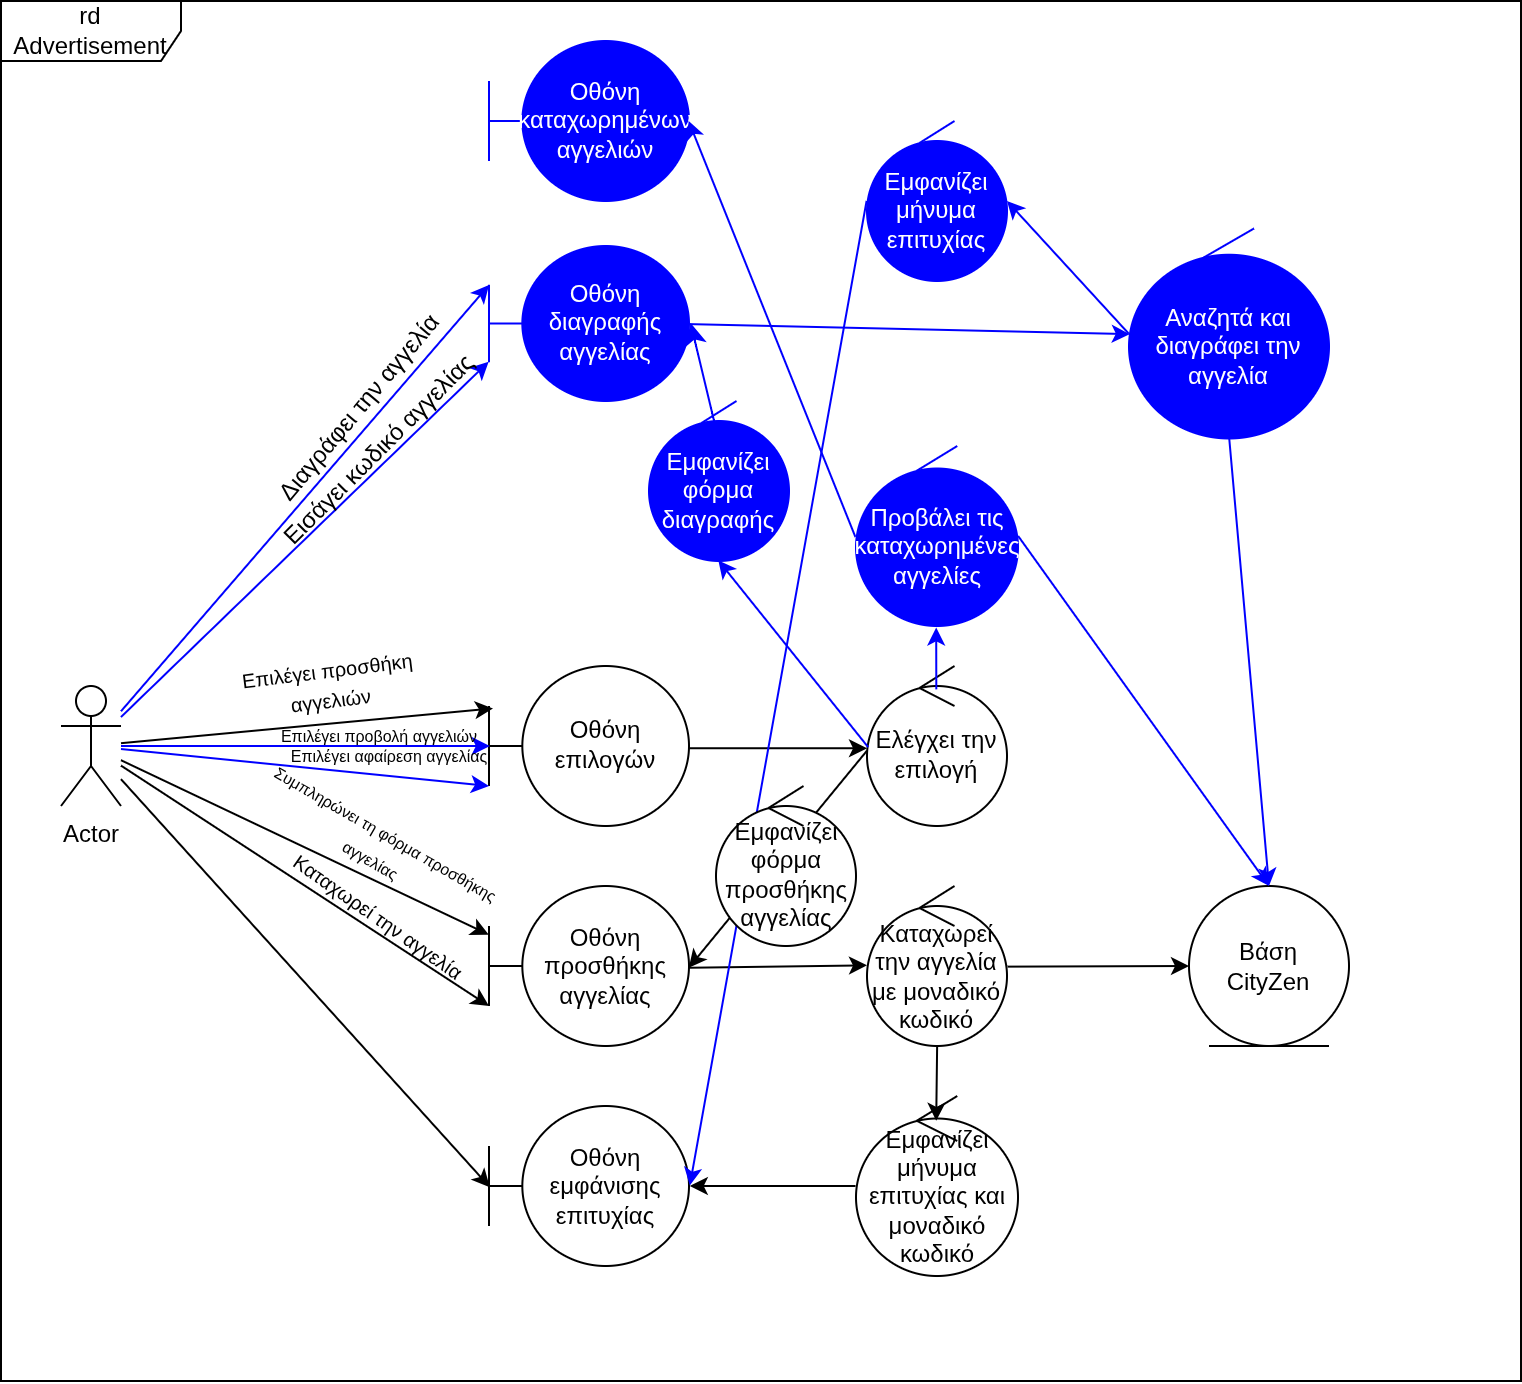

The diagram above was exported from draw.io. Its source (the exported page's mxGraphModel, read from the mxfile embedded in the PNG):
<mxGraphModel dx="1043" dy="567" grid="1" gridSize="10" guides="1" tooltips="1" connect="1" arrows="1" fold="1" page="1" pageScale="1" pageWidth="827" pageHeight="1169" math="0" shadow="0">
  <root>
    <mxCell id="0" />
    <mxCell id="1" parent="0" />
    <mxCell id="f6LJ7kJvBZ9_eKa5rolm-1" value="Actor" style="shape=umlActor;verticalLabelPosition=bottom;verticalAlign=top;html=1;outlineConnect=0;" vertex="1" parent="1">
      <mxGeometry x="70" y="352.5" width="30" height="60" as="geometry" />
    </mxCell>
    <mxCell id="f6LJ7kJvBZ9_eKa5rolm-2" value="" style="endArrow=classic;html=1;rounded=0;entryX=0.02;entryY=0.265;entryDx=0;entryDy=0;entryPerimeter=0;" edge="1" parent="1" source="f6LJ7kJvBZ9_eKa5rolm-1" target="f6LJ7kJvBZ9_eKa5rolm-3">
      <mxGeometry width="50" height="50" relative="1" as="geometry">
        <mxPoint x="294" y="422.5" as="sourcePoint" />
        <mxPoint x="234" y="422.5" as="targetPoint" />
      </mxGeometry>
    </mxCell>
    <mxCell id="f6LJ7kJvBZ9_eKa5rolm-3" value="Οθόνη επιλογών" style="shape=umlBoundary;whiteSpace=wrap;html=1;" vertex="1" parent="1">
      <mxGeometry x="284" y="342.5" width="100" height="80" as="geometry" />
    </mxCell>
    <mxCell id="f6LJ7kJvBZ9_eKa5rolm-4" value="&lt;font style=&quot;font-size: 10px;&quot;&gt;Επιλέγει προσθήκη&lt;/font&gt;&lt;div&gt;&lt;font style=&quot;font-size: 10px;&quot;&gt;αγγελιών&lt;/font&gt;&lt;/div&gt;" style="text;html=1;align=center;verticalAlign=middle;resizable=0;points=[];autosize=1;strokeColor=none;fillColor=none;rotation=353;" vertex="1" parent="1">
      <mxGeometry x="154" y="332.5" width="100" height="40" as="geometry" />
    </mxCell>
    <mxCell id="f6LJ7kJvBZ9_eKa5rolm-5" value="Ελέγχει την επιλογή" style="ellipse;shape=umlControl;whiteSpace=wrap;html=1;" vertex="1" parent="1">
      <mxGeometry x="473" y="342.5" width="70" height="80" as="geometry" />
    </mxCell>
    <mxCell id="f6LJ7kJvBZ9_eKa5rolm-6" value="" style="endArrow=classic;html=1;rounded=0;entryX=0;entryY=0.514;entryDx=0;entryDy=0;entryPerimeter=0;exitX=0.999;exitY=0.514;exitDx=0;exitDy=0;exitPerimeter=0;" edge="1" parent="1" source="f6LJ7kJvBZ9_eKa5rolm-3" target="f6LJ7kJvBZ9_eKa5rolm-5">
      <mxGeometry width="50" height="50" relative="1" as="geometry">
        <mxPoint x="324" y="472.5" as="sourcePoint" />
        <mxPoint x="374" y="422.5" as="targetPoint" />
      </mxGeometry>
    </mxCell>
    <mxCell id="f6LJ7kJvBZ9_eKa5rolm-7" value="Οθόνη προσθήκης αγγελίας" style="shape=umlBoundary;whiteSpace=wrap;html=1;" vertex="1" parent="1">
      <mxGeometry x="284" y="452.5" width="100" height="80" as="geometry" />
    </mxCell>
    <mxCell id="f6LJ7kJvBZ9_eKa5rolm-8" value="" style="endArrow=classic;html=1;rounded=0;exitX=0;exitY=0.529;exitDx=0;exitDy=0;exitPerimeter=0;entryX=0.999;entryY=0.511;entryDx=0;entryDy=0;entryPerimeter=0;" edge="1" parent="1" source="f6LJ7kJvBZ9_eKa5rolm-5" target="f6LJ7kJvBZ9_eKa5rolm-7">
      <mxGeometry width="50" height="50" relative="1" as="geometry">
        <mxPoint x="324" y="472.5" as="sourcePoint" />
        <mxPoint x="494" y="492.5" as="targetPoint" />
      </mxGeometry>
    </mxCell>
    <mxCell id="f6LJ7kJvBZ9_eKa5rolm-9" value="" style="endArrow=classic;html=1;rounded=0;entryX=-0.001;entryY=0.304;entryDx=0;entryDy=0;entryPerimeter=0;" edge="1" parent="1" source="f6LJ7kJvBZ9_eKa5rolm-1" target="f6LJ7kJvBZ9_eKa5rolm-7">
      <mxGeometry width="50" height="50" relative="1" as="geometry">
        <mxPoint x="324" y="472.5" as="sourcePoint" />
        <mxPoint x="374" y="422.5" as="targetPoint" />
      </mxGeometry>
    </mxCell>
    <mxCell id="f6LJ7kJvBZ9_eKa5rolm-10" value="&lt;font style=&quot;font-size: 8px;&quot;&gt;&lt;font style=&quot;&quot;&gt;Συμπληρώνει τη φόρμα&amp;nbsp;&lt;/font&gt;&lt;font style=&quot;background-color: transparent; color: light-dark(rgb(0, 0, 0), rgb(255, 255, 255));&quot;&gt;προσθήκης&lt;/font&gt;&lt;/font&gt;&lt;div&gt;&lt;span style=&quot;background-color: transparent; color: light-dark(rgb(0, 0, 0), rgb(255, 255, 255));&quot;&gt;&lt;font style=&quot;font-size: 8px;&quot;&gt;αγγελίας&lt;/font&gt;&lt;/span&gt;&lt;/div&gt;" style="text;html=1;align=center;verticalAlign=middle;resizable=0;points=[];autosize=1;strokeColor=none;fillColor=none;rotation=30;" vertex="1" parent="1">
      <mxGeometry x="159" y="412.5" width="140" height="40" as="geometry" />
    </mxCell>
    <mxCell id="f6LJ7kJvBZ9_eKa5rolm-11" value="" style="endArrow=classic;html=1;rounded=0;entryX=0;entryY=0.75;entryDx=0;entryDy=0;entryPerimeter=0;" edge="1" parent="1" source="f6LJ7kJvBZ9_eKa5rolm-1" target="f6LJ7kJvBZ9_eKa5rolm-7">
      <mxGeometry width="50" height="50" relative="1" as="geometry">
        <mxPoint x="324" y="472.5" as="sourcePoint" />
        <mxPoint x="374" y="422.5" as="targetPoint" />
      </mxGeometry>
    </mxCell>
    <mxCell id="f6LJ7kJvBZ9_eKa5rolm-12" value="&lt;font style=&quot;font-size: 10px;&quot;&gt;Καταχωρεί την αγγελία&lt;/font&gt;" style="text;html=1;align=center;verticalAlign=middle;resizable=0;points=[];autosize=1;strokeColor=none;fillColor=none;rotation=35;" vertex="1" parent="1">
      <mxGeometry x="169" y="452.5" width="120" height="30" as="geometry" />
    </mxCell>
    <mxCell id="f6LJ7kJvBZ9_eKa5rolm-13" value="Οθόνη εμφάνισης επιτυχίας" style="shape=umlBoundary;whiteSpace=wrap;html=1;" vertex="1" parent="1">
      <mxGeometry x="284" y="562.5" width="100" height="80" as="geometry" />
    </mxCell>
    <mxCell id="f6LJ7kJvBZ9_eKa5rolm-14" value="" style="endArrow=classic;html=1;rounded=0;entryX=0.004;entryY=0.507;entryDx=0;entryDy=0;entryPerimeter=0;" edge="1" parent="1" source="f6LJ7kJvBZ9_eKa5rolm-1" target="f6LJ7kJvBZ9_eKa5rolm-13">
      <mxGeometry width="50" height="50" relative="1" as="geometry">
        <mxPoint x="324" y="582.5" as="sourcePoint" />
        <mxPoint x="374" y="532.5" as="targetPoint" />
      </mxGeometry>
    </mxCell>
    <mxCell id="f6LJ7kJvBZ9_eKa5rolm-15" value="Καταχωρεί την αγγελία με μοναδικό κωδικό" style="ellipse;shape=umlControl;whiteSpace=wrap;html=1;" vertex="1" parent="1">
      <mxGeometry x="473" y="452.5" width="70" height="80" as="geometry" />
    </mxCell>
    <mxCell id="f6LJ7kJvBZ9_eKa5rolm-16" value="" style="endArrow=classic;html=1;rounded=0;entryX=0;entryY=0.496;entryDx=0;entryDy=0;entryPerimeter=0;exitX=0.999;exitY=0.511;exitDx=0;exitDy=0;exitPerimeter=0;" edge="1" parent="1" source="f6LJ7kJvBZ9_eKa5rolm-7" target="f6LJ7kJvBZ9_eKa5rolm-15">
      <mxGeometry width="50" height="50" relative="1" as="geometry">
        <mxPoint x="324" y="582.5" as="sourcePoint" />
        <mxPoint x="374" y="532.5" as="targetPoint" />
      </mxGeometry>
    </mxCell>
    <mxCell id="f6LJ7kJvBZ9_eKa5rolm-17" value="Βάση&lt;div&gt;CityZen&lt;/div&gt;" style="ellipse;shape=umlEntity;whiteSpace=wrap;html=1;" vertex="1" parent="1">
      <mxGeometry x="634" y="452.5" width="80" height="80" as="geometry" />
    </mxCell>
    <mxCell id="f6LJ7kJvBZ9_eKa5rolm-18" value="" style="endArrow=classic;html=1;rounded=0;entryX=0;entryY=0.5;entryDx=0;entryDy=0;exitX=1.004;exitY=0.504;exitDx=0;exitDy=0;exitPerimeter=0;" edge="1" parent="1" source="f6LJ7kJvBZ9_eKa5rolm-15" target="f6LJ7kJvBZ9_eKa5rolm-17">
      <mxGeometry width="50" height="50" relative="1" as="geometry">
        <mxPoint x="324" y="532.5" as="sourcePoint" />
        <mxPoint x="374" y="482.5" as="targetPoint" />
      </mxGeometry>
    </mxCell>
    <mxCell id="f6LJ7kJvBZ9_eKa5rolm-19" value="Εμφανίζει μήνυμα επιτυχίας και μοναδικό κωδικό" style="ellipse;shape=umlControl;whiteSpace=wrap;html=1;" vertex="1" parent="1">
      <mxGeometry x="467.5" y="557.5" width="81" height="90" as="geometry" />
    </mxCell>
    <mxCell id="f6LJ7kJvBZ9_eKa5rolm-20" value="" style="endArrow=classic;html=1;rounded=0;exitX=-0.003;exitY=0.5;exitDx=0;exitDy=0;exitPerimeter=0;entryX=1.004;entryY=0.5;entryDx=0;entryDy=0;entryPerimeter=0;" edge="1" parent="1" source="f6LJ7kJvBZ9_eKa5rolm-19" target="f6LJ7kJvBZ9_eKa5rolm-13">
      <mxGeometry width="50" height="50" relative="1" as="geometry">
        <mxPoint x="324" y="532.5" as="sourcePoint" />
        <mxPoint x="374" y="482.5" as="targetPoint" />
      </mxGeometry>
    </mxCell>
    <mxCell id="f6LJ7kJvBZ9_eKa5rolm-21" value="" style="endArrow=classic;html=1;rounded=0;entryX=0.004;entryY=0.5;entryDx=0;entryDy=0;entryPerimeter=0;strokeColor=light-dark(#0000FF,#0000FF);" edge="1" parent="1" source="f6LJ7kJvBZ9_eKa5rolm-1" target="f6LJ7kJvBZ9_eKa5rolm-3">
      <mxGeometry width="50" height="50" relative="1" as="geometry">
        <mxPoint x="324" y="412.5" as="sourcePoint" />
        <mxPoint x="374" y="362.5" as="targetPoint" />
      </mxGeometry>
    </mxCell>
    <mxCell id="f6LJ7kJvBZ9_eKa5rolm-22" value="&lt;font style=&quot;font-size: 8px;&quot;&gt;Επιλέγει προβολή αγγελιών&lt;/font&gt;" style="text;html=1;align=center;verticalAlign=middle;resizable=0;points=[];autosize=1;strokeColor=none;fillColor=none;" vertex="1" parent="1">
      <mxGeometry x="174" y="362.5" width="110" height="30" as="geometry" />
    </mxCell>
    <mxCell id="f6LJ7kJvBZ9_eKa5rolm-23" value="&lt;font style=&quot;color: rgb(255, 255, 255);&quot;&gt;Προβάλει τις καταχωρημένες αγγελίες&lt;/font&gt;" style="ellipse;shape=umlControl;whiteSpace=wrap;html=1;fillColor=light-dark(#0000FF,#0000FF);strokeColor=#0000FF;" vertex="1" parent="1">
      <mxGeometry x="467.5" y="232.5" width="81" height="90" as="geometry" />
    </mxCell>
    <mxCell id="f6LJ7kJvBZ9_eKa5rolm-24" value="&lt;font style=&quot;color: rgb(255, 255, 255);&quot;&gt;Οθόνη καταχωρημένων αγγελιών&lt;/font&gt;" style="shape=umlBoundary;whiteSpace=wrap;html=1;gradientColor=none;fillColor=light-dark(#0000FF,#0000FF);strokeColor=#0000FF;" vertex="1" parent="1">
      <mxGeometry x="284" y="30" width="100" height="80" as="geometry" />
    </mxCell>
    <mxCell id="f6LJ7kJvBZ9_eKa5rolm-25" value="" style="endArrow=classic;html=1;rounded=0;exitX=-0.004;exitY=0.505;exitDx=0;exitDy=0;exitPerimeter=0;entryX=0.998;entryY=0.5;entryDx=0;entryDy=0;entryPerimeter=0;strokeColor=light-dark(#0000FF,#0000FF);" edge="1" parent="1" source="f6LJ7kJvBZ9_eKa5rolm-23" target="f6LJ7kJvBZ9_eKa5rolm-24">
      <mxGeometry width="50" height="50" relative="1" as="geometry">
        <mxPoint x="414" y="352.5" as="sourcePoint" />
        <mxPoint x="394" y="192.5" as="targetPoint" />
        <Array as="points" />
      </mxGeometry>
    </mxCell>
    <mxCell id="f6LJ7kJvBZ9_eKa5rolm-26" value="" style="endArrow=classic;html=1;rounded=0;entryX=0.5;entryY=0;entryDx=0;entryDy=0;exitX=1.001;exitY=0.5;exitDx=0;exitDy=0;exitPerimeter=0;strokeColor=light-dark(#0000FF,#0000FF);" edge="1" parent="1" source="f6LJ7kJvBZ9_eKa5rolm-23" target="f6LJ7kJvBZ9_eKa5rolm-17">
      <mxGeometry width="50" height="50" relative="1" as="geometry">
        <mxPoint x="414" y="392.5" as="sourcePoint" />
        <mxPoint x="464" y="342.5" as="targetPoint" />
      </mxGeometry>
    </mxCell>
    <mxCell id="f6LJ7kJvBZ9_eKa5rolm-27" value="" style="endArrow=classic;html=1;rounded=0;entryX=0.495;entryY=1.008;entryDx=0;entryDy=0;entryPerimeter=0;exitX=0.495;exitY=0.146;exitDx=0;exitDy=0;exitPerimeter=0;strokeColor=light-dark(#0000FF,#0000FF);" edge="1" parent="1" source="f6LJ7kJvBZ9_eKa5rolm-5" target="f6LJ7kJvBZ9_eKa5rolm-23">
      <mxGeometry width="50" height="50" relative="1" as="geometry">
        <mxPoint x="544" y="342.5" as="sourcePoint" />
        <mxPoint x="464" y="342.5" as="targetPoint" />
      </mxGeometry>
    </mxCell>
    <mxCell id="f6LJ7kJvBZ9_eKa5rolm-28" value="" style="endArrow=classic;html=1;rounded=0;entryX=0.495;entryY=0.138;entryDx=0;entryDy=0;entryPerimeter=0;exitX=0.501;exitY=0.997;exitDx=0;exitDy=0;exitPerimeter=0;" edge="1" parent="1" source="f6LJ7kJvBZ9_eKa5rolm-15" target="f6LJ7kJvBZ9_eKa5rolm-19">
      <mxGeometry width="50" height="50" relative="1" as="geometry">
        <mxPoint x="414" y="582.5" as="sourcePoint" />
        <mxPoint x="464" y="532.5" as="targetPoint" />
      </mxGeometry>
    </mxCell>
    <mxCell id="f6LJ7kJvBZ9_eKa5rolm-29" value="" style="endArrow=classic;html=1;rounded=0;entryX=0;entryY=0.75;entryDx=0;entryDy=0;entryPerimeter=0;strokeColor=light-dark(#0000FF,#0000FF);" edge="1" parent="1" source="f6LJ7kJvBZ9_eKa5rolm-1" target="f6LJ7kJvBZ9_eKa5rolm-3">
      <mxGeometry width="50" height="50" relative="1" as="geometry">
        <mxPoint x="414" y="452.5" as="sourcePoint" />
        <mxPoint x="464" y="402.5" as="targetPoint" />
      </mxGeometry>
    </mxCell>
    <mxCell id="f6LJ7kJvBZ9_eKa5rolm-30" value="&lt;font style=&quot;font-size: 8px;&quot;&gt;Επιλέγει αφαίρεση αγγελίας&lt;/font&gt;" style="text;html=1;align=center;verticalAlign=middle;resizable=0;points=[];autosize=1;strokeColor=none;fillColor=none;rotation=0;" vertex="1" parent="1">
      <mxGeometry x="179" y="372.5" width="110" height="30" as="geometry" />
    </mxCell>
    <mxCell id="f6LJ7kJvBZ9_eKa5rolm-31" value="&lt;font style=&quot;color: rgb(255, 255, 255);&quot;&gt;Αναζητά και διαγράφει την αγγελία&lt;/font&gt;" style="ellipse;shape=umlControl;whiteSpace=wrap;html=1;fillColor=light-dark(#0000FF,#0000FF);strokeColor=#0000FF;" vertex="1" parent="1">
      <mxGeometry x="604" y="123.75" width="100" height="105" as="geometry" />
    </mxCell>
    <mxCell id="f6LJ7kJvBZ9_eKa5rolm-32" value="" style="endArrow=classic;html=1;rounded=0;exitX=0.008;exitY=0.507;exitDx=0;exitDy=0;exitPerimeter=0;strokeColor=light-dark(#0000FF,#0000FF);entryX=0.495;entryY=0.996;entryDx=0;entryDy=0;entryPerimeter=0;" edge="1" parent="1" source="f6LJ7kJvBZ9_eKa5rolm-5" target="f6LJ7kJvBZ9_eKa5rolm-44">
      <mxGeometry width="50" height="50" relative="1" as="geometry">
        <mxPoint x="414" y="342.5" as="sourcePoint" />
        <mxPoint x="434" y="200" as="targetPoint" />
      </mxGeometry>
    </mxCell>
    <mxCell id="f6LJ7kJvBZ9_eKa5rolm-33" value="&lt;font style=&quot;color: rgb(255, 255, 255);&quot;&gt;Οθόνη &lt;font style=&quot;&quot; face=&quot;Aptos, sans-serif&quot;&gt;διαγραφής αγγελίας&lt;/font&gt;&lt;/font&gt;" style="shape=umlBoundary;whiteSpace=wrap;html=1;fillColor=light-dark(#0000FF,#0000FF);strokeColor=#0000FF;" vertex="1" parent="1">
      <mxGeometry x="284" y="132.5" width="100" height="77.5" as="geometry" />
    </mxCell>
    <mxCell id="f6LJ7kJvBZ9_eKa5rolm-34" value="" style="endArrow=classic;html=1;rounded=0;entryX=0.004;entryY=0.503;entryDx=0;entryDy=0;entryPerimeter=0;strokeColor=light-dark(#0000FF,#0000FF);exitX=1.004;exitY=0.504;exitDx=0;exitDy=0;exitPerimeter=0;" edge="1" parent="1" source="f6LJ7kJvBZ9_eKa5rolm-33" target="f6LJ7kJvBZ9_eKa5rolm-31">
      <mxGeometry width="50" height="50" relative="1" as="geometry">
        <mxPoint x="474" y="212.5" as="sourcePoint" />
        <mxPoint x="464" y="292.5" as="targetPoint" />
      </mxGeometry>
    </mxCell>
    <mxCell id="f6LJ7kJvBZ9_eKa5rolm-35" value="" style="endArrow=classic;html=1;rounded=0;strokeColor=light-dark(#0000FF,#0000FF);entryX=-0.002;entryY=0.747;entryDx=0;entryDy=0;entryPerimeter=0;" edge="1" parent="1" source="f6LJ7kJvBZ9_eKa5rolm-1" target="f6LJ7kJvBZ9_eKa5rolm-33">
      <mxGeometry width="50" height="50" relative="1" as="geometry">
        <mxPoint x="414" y="342.5" as="sourcePoint" />
        <mxPoint x="464" y="292.5" as="targetPoint" />
      </mxGeometry>
    </mxCell>
    <mxCell id="f6LJ7kJvBZ9_eKa5rolm-36" value="Εισάγει κωδικό αγγελίας" style="text;html=1;align=center;verticalAlign=middle;resizable=0;points=[];autosize=1;strokeColor=none;fillColor=none;rotation=-45;" vertex="1" parent="1">
      <mxGeometry x="159" y="220" width="140" height="30" as="geometry" />
    </mxCell>
    <mxCell id="f6LJ7kJvBZ9_eKa5rolm-37" value="" style="endArrow=classic;html=1;rounded=0;entryX=0.5;entryY=0;entryDx=0;entryDy=0;exitX=0.501;exitY=0.998;exitDx=0;exitDy=0;exitPerimeter=0;strokeColor=light-dark(#0000FF,#0000FF);" edge="1" parent="1" source="f6LJ7kJvBZ9_eKa5rolm-31" target="f6LJ7kJvBZ9_eKa5rolm-17">
      <mxGeometry width="50" height="50" relative="1" as="geometry">
        <mxPoint x="414" y="342.5" as="sourcePoint" />
        <mxPoint x="464" y="292.5" as="targetPoint" />
      </mxGeometry>
    </mxCell>
    <mxCell id="f6LJ7kJvBZ9_eKa5rolm-38" value="" style="endArrow=classic;html=1;rounded=0;entryX=0;entryY=0.252;entryDx=0;entryDy=0;entryPerimeter=0;strokeColor=light-dark(#0000FF,#0000FF);" edge="1" parent="1" source="f6LJ7kJvBZ9_eKa5rolm-1" target="f6LJ7kJvBZ9_eKa5rolm-33">
      <mxGeometry width="50" height="50" relative="1" as="geometry">
        <mxPoint x="414" y="342.5" as="sourcePoint" />
        <mxPoint x="274" y="152.5" as="targetPoint" />
      </mxGeometry>
    </mxCell>
    <mxCell id="f6LJ7kJvBZ9_eKa5rolm-39" value="Διαγράφει την αγγελία" style="text;html=1;align=center;verticalAlign=middle;resizable=0;points=[];autosize=1;strokeColor=none;fillColor=none;rotation=-50;" vertex="1" parent="1">
      <mxGeometry x="154" y="198.75" width="130" height="30" as="geometry" />
    </mxCell>
    <mxCell id="f6LJ7kJvBZ9_eKa5rolm-40" value="&lt;font style=&quot;color: rgb(255, 255, 255);&quot;&gt;Εμφανίζει μήνυμα επιτυχίας&lt;/font&gt;" style="ellipse;shape=umlControl;whiteSpace=wrap;html=1;fillColor=light-dark(#0000FF,#0000FF);strokeColor=#0000FF;" vertex="1" parent="1">
      <mxGeometry x="473" y="70" width="70" height="80" as="geometry" />
    </mxCell>
    <mxCell id="f6LJ7kJvBZ9_eKa5rolm-41" value="" style="endArrow=classic;html=1;rounded=0;entryX=1;entryY=0.5;entryDx=0;entryDy=0;entryPerimeter=0;exitX=-0.001;exitY=0.501;exitDx=0;exitDy=0;exitPerimeter=0;strokeColor=light-dark(#0000FF,#0000FF);" edge="1" parent="1" source="f6LJ7kJvBZ9_eKa5rolm-31" target="f6LJ7kJvBZ9_eKa5rolm-40">
      <mxGeometry width="50" height="50" relative="1" as="geometry">
        <mxPoint x="414" y="210" as="sourcePoint" />
        <mxPoint x="464" y="160" as="targetPoint" />
      </mxGeometry>
    </mxCell>
    <mxCell id="f6LJ7kJvBZ9_eKa5rolm-42" value="" style="endArrow=classic;html=1;rounded=0;entryX=1.004;entryY=0.497;entryDx=0;entryDy=0;entryPerimeter=0;exitX=-0.003;exitY=0.5;exitDx=0;exitDy=0;exitPerimeter=0;strokeColor=light-dark(#0000FF,#0000FF);" edge="1" parent="1" source="f6LJ7kJvBZ9_eKa5rolm-40" target="f6LJ7kJvBZ9_eKa5rolm-13">
      <mxGeometry width="50" height="50" relative="1" as="geometry">
        <mxPoint x="414" y="150" as="sourcePoint" />
        <mxPoint x="464" y="100" as="targetPoint" />
      </mxGeometry>
    </mxCell>
    <mxCell id="f6LJ7kJvBZ9_eKa5rolm-43" value="Εμφανίζει φόρμα προσθήκης αγγελίας" style="ellipse;shape=umlControl;whiteSpace=wrap;html=1;" vertex="1" parent="1">
      <mxGeometry x="397.5" y="402.5" width="70" height="80" as="geometry" />
    </mxCell>
    <mxCell id="f6LJ7kJvBZ9_eKa5rolm-44" value="&lt;font style=&quot;color: rgb(255, 255, 255);&quot;&gt;Εμφανίζει φόρμα διαγραφής&lt;/font&gt;" style="ellipse;shape=umlControl;whiteSpace=wrap;html=1;fillColor=light-dark(#0000FF,#0000FF);strokeColor=#0000FF;" vertex="1" parent="1">
      <mxGeometry x="364" y="210" width="70" height="80" as="geometry" />
    </mxCell>
    <mxCell id="f6LJ7kJvBZ9_eKa5rolm-45" value="" style="endArrow=classic;html=1;rounded=0;fontSize=12;startSize=8;endSize=8;curved=1;strokeColor=light-dark(#0000FF,#0000FF);exitX=0.467;exitY=0.133;exitDx=0;exitDy=0;exitPerimeter=0;entryX=1.008;entryY=0.497;entryDx=0;entryDy=0;entryPerimeter=0;" edge="1" parent="1" source="f6LJ7kJvBZ9_eKa5rolm-44" target="f6LJ7kJvBZ9_eKa5rolm-33">
      <mxGeometry width="50" height="50" relative="1" as="geometry">
        <mxPoint x="394" y="320" as="sourcePoint" />
        <mxPoint x="394" y="171" as="targetPoint" />
      </mxGeometry>
    </mxCell>
    <mxCell id="M0rm_wFJs3vuSbiAEF6l-1" value="rd Advertisement" style="shape=umlFrame;whiteSpace=wrap;html=1;pointerEvents=0;width=90;height=30;" vertex="1" parent="1">
      <mxGeometry x="40" y="10" width="760" height="690" as="geometry" />
    </mxCell>
  </root>
</mxGraphModel>